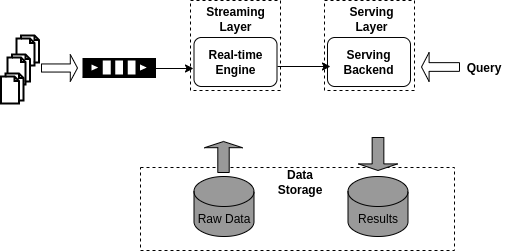

The diagram above was exported from draw.io. Its source (the exported page's mxGraphModel, read from the mxfile embedded in the PNG):
<mxGraphModel dx="1350" dy="864" grid="0" gridSize="10" guides="1" tooltips="1" connect="1" arrows="1" fold="1" page="1" pageScale="1" pageWidth="827" pageHeight="1169" math="0" shadow="0">
  <root>
    <mxCell id="0" />
    <mxCell id="1" parent="0" />
    <mxCell id="fGVlOeMoN53Fs4hwFzdM-1" value="" style="rounded=0;whiteSpace=wrap;html=1;strokeColor=#000000;dashed=1;" vertex="1" parent="1">
      <mxGeometry x="244" y="301" width="314" height="83" as="geometry" />
    </mxCell>
    <mxCell id="fGVlOeMoN53Fs4hwFzdM-2" value="Raw Data" style="shape=cylinder3;whiteSpace=wrap;html=1;boundedLbl=1;backgroundOutline=1;size=15;strokeColor=#000000;fillColor=#999999;" vertex="1" parent="1">
      <mxGeometry x="297.5" y="310" width="60" height="60" as="geometry" />
    </mxCell>
    <mxCell id="fGVlOeMoN53Fs4hwFzdM-3" value="Results" style="shape=cylinder3;whiteSpace=wrap;html=1;boundedLbl=1;backgroundOutline=1;size=15;strokeColor=#000000;fillColor=#999999;" vertex="1" parent="1">
      <mxGeometry x="451.5" y="310" width="60" height="60" as="geometry" />
    </mxCell>
    <mxCell id="fGVlOeMoN53Fs4hwFzdM-5" value="" style="whiteSpace=wrap;html=1;aspect=fixed;strokeColor=#000000;dashed=1;" vertex="1" parent="1">
      <mxGeometry x="294" y="134" width="90" height="90" as="geometry" />
    </mxCell>
    <mxCell id="fGVlOeMoN53Fs4hwFzdM-7" value="&lt;b&gt;Streaming Layer&lt;/b&gt;" style="text;html=1;strokeColor=none;fillColor=none;align=center;verticalAlign=middle;whiteSpace=wrap;rounded=0;dashed=1;" vertex="1" parent="1">
      <mxGeometry x="300.5" y="137.5" width="77" height="30" as="geometry" />
    </mxCell>
    <mxCell id="fGVlOeMoN53Fs4hwFzdM-9" value="&lt;b&gt;Real-time Engine&lt;/b&gt;" style="rounded=1;whiteSpace=wrap;html=1;strokeColor=#000000;" vertex="1" parent="1">
      <mxGeometry x="297.5" y="171" width="83" height="49" as="geometry" />
    </mxCell>
    <mxCell id="fGVlOeMoN53Fs4hwFzdM-10" value="" style="html=1;verticalLabelPosition=bottom;align=center;labelBackgroundColor=#ffffff;verticalAlign=top;strokeWidth=2;strokeColor=#000000;shadow=0;dashed=0;shape=mxgraph.ios7.icons.documents;" vertex="1" parent="1">
      <mxGeometry x="120" y="169" width="22.5" height="30" as="geometry" />
    </mxCell>
    <mxCell id="fGVlOeMoN53Fs4hwFzdM-11" value="" style="html=1;verticalLabelPosition=bottom;align=center;labelBackgroundColor=#ffffff;verticalAlign=top;strokeWidth=2;strokeColor=#000000;shadow=0;dashed=0;shape=mxgraph.ios7.icons.documents;" vertex="1" parent="1">
      <mxGeometry x="111" y="188" width="22.5" height="30" as="geometry" />
    </mxCell>
    <mxCell id="fGVlOeMoN53Fs4hwFzdM-12" value="" style="html=1;verticalLabelPosition=bottom;align=center;labelBackgroundColor=#ffffff;verticalAlign=top;strokeWidth=2;strokeColor=#000000;shadow=0;dashed=0;shape=mxgraph.ios7.icons.documents;" vertex="1" parent="1">
      <mxGeometry x="104.5" y="207" width="22.5" height="30" as="geometry" />
    </mxCell>
    <mxCell id="fGVlOeMoN53Fs4hwFzdM-13" value="" style="whiteSpace=wrap;html=1;aspect=fixed;strokeColor=#000000;dashed=1;" vertex="1" parent="1">
      <mxGeometry x="428" y="134" width="90" height="90" as="geometry" />
    </mxCell>
    <mxCell id="fGVlOeMoN53Fs4hwFzdM-14" value="&lt;b&gt;Serving Backend&lt;/b&gt;" style="rounded=1;whiteSpace=wrap;html=1;strokeColor=#000000;" vertex="1" parent="1">
      <mxGeometry x="431" y="171" width="83" height="49" as="geometry" />
    </mxCell>
    <mxCell id="fGVlOeMoN53Fs4hwFzdM-15" value="&lt;b&gt;Serving Layer&lt;/b&gt;" style="text;html=1;strokeColor=none;fillColor=none;align=center;verticalAlign=middle;whiteSpace=wrap;rounded=0;dashed=1;" vertex="1" parent="1">
      <mxGeometry x="437" y="137.5" width="77" height="30" as="geometry" />
    </mxCell>
    <mxCell id="fGVlOeMoN53Fs4hwFzdM-16" value="" style="outlineConnect=0;dashed=0;verticalLabelPosition=bottom;verticalAlign=top;align=center;html=1;shape=mxgraph.aws3.queue;fillColor=#000000;gradientColor=none;strokeColor=#000000;" vertex="1" parent="1">
      <mxGeometry x="186" y="191.5" width="73.5" height="20" as="geometry" />
    </mxCell>
    <mxCell id="fGVlOeMoN53Fs4hwFzdM-17" value="" style="shape=singleArrow;whiteSpace=wrap;html=1;strokeColor=#000000;fillColor=none;gradientColor=default;" vertex="1" parent="1">
      <mxGeometry x="145" y="188" width="36" height="27" as="geometry" />
    </mxCell>
    <mxCell id="fGVlOeMoN53Fs4hwFzdM-19" value="" style="endArrow=classic;html=1;rounded=0;" edge="1" parent="1">
      <mxGeometry width="50" height="50" relative="1" as="geometry">
        <mxPoint x="259" y="202" as="sourcePoint" />
        <mxPoint x="297" y="202" as="targetPoint" />
      </mxGeometry>
    </mxCell>
    <mxCell id="fGVlOeMoN53Fs4hwFzdM-21" value="" style="shape=singleArrow;direction=north;whiteSpace=wrap;html=1;strokeColor=#000000;fillColor=#999999;gradientColor=none;" vertex="1" parent="1">
      <mxGeometry x="308" y="275" width="38" height="31" as="geometry" />
    </mxCell>
    <mxCell id="fGVlOeMoN53Fs4hwFzdM-23" value="" style="endArrow=classic;html=1;rounded=0;" edge="1" parent="1">
      <mxGeometry width="50" height="50" relative="1" as="geometry">
        <mxPoint x="381" y="200" as="sourcePoint" />
        <mxPoint x="434" y="200" as="targetPoint" />
      </mxGeometry>
    </mxCell>
    <mxCell id="fGVlOeMoN53Fs4hwFzdM-26" value="" style="shape=singleArrow;direction=south;whiteSpace=wrap;html=1;strokeColor=#000000;fillColor=#999999;gradientColor=none;" vertex="1" parent="1">
      <mxGeometry x="462" y="271" width="39" height="33" as="geometry" />
    </mxCell>
    <mxCell id="fGVlOeMoN53Fs4hwFzdM-28" value="" style="shape=singleArrow;direction=west;whiteSpace=wrap;html=1;strokeColor=#000000;fillColor=#FFFFFF;gradientColor=none;" vertex="1" parent="1">
      <mxGeometry x="525" y="186" width="38" height="29" as="geometry" />
    </mxCell>
    <mxCell id="fGVlOeMoN53Fs4hwFzdM-29" value="&lt;b&gt;Query&lt;/b&gt;" style="text;html=1;strokeColor=none;fillColor=none;align=center;verticalAlign=middle;whiteSpace=wrap;rounded=0;" vertex="1" parent="1">
      <mxGeometry x="558" y="186.5" width="60" height="30" as="geometry" />
    </mxCell>
    <mxCell id="fGVlOeMoN53Fs4hwFzdM-30" value="&lt;b&gt;Data Storage&lt;/b&gt;" style="text;html=1;strokeColor=none;fillColor=none;align=center;verticalAlign=middle;whiteSpace=wrap;rounded=0;" vertex="1" parent="1">
      <mxGeometry x="374" y="301" width="60" height="30" as="geometry" />
    </mxCell>
  </root>
</mxGraphModel>